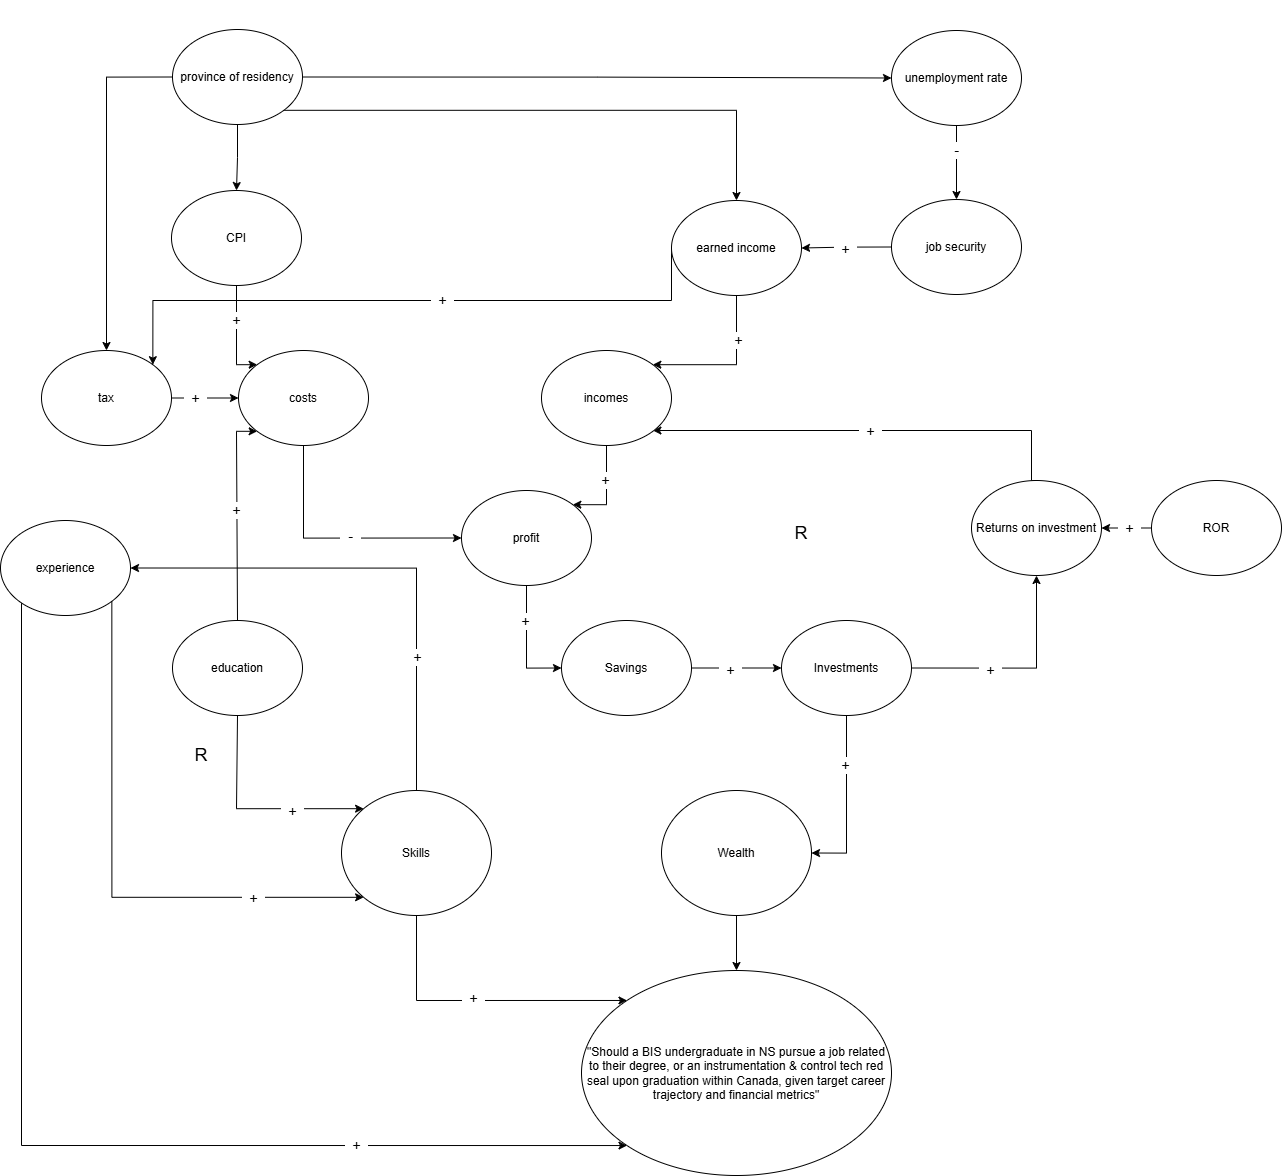

The diagram above was exported from draw.io. Its source (the exported page's mxGraphModel, read from the mxfile embedded in the PNG):
<mxGraphModel dx="2422" dy="1878" grid="1" gridSize="10" guides="1" tooltips="1" connect="1" arrows="1" fold="1" page="1" pageScale="1" pageWidth="850" pageHeight="1100" math="0" shadow="0">
  <root>
    <mxCell id="0" />
    <mxCell id="1" parent="0" />
    <mxCell id="7IYmsKS9_GZQrGyKpoKX-105" parent="1" style="ellipse;whiteSpace=wrap;html=1;" value="&quot;Should a BIS undergraduate in NS pursue a job related to their degree, or an instrumentation &amp;amp; control tech red seal upon graduation within Canada, given target career trajectory and financial metrics&quot;" vertex="1">
      <mxGeometry height="205" width="310" x="280" y="500" as="geometry" />
    </mxCell>
    <mxCell id="7IYmsKS9_GZQrGyKpoKX-106" edge="1" parent="1" source="7IYmsKS9_GZQrGyKpoKX-107" style="edgeStyle=orthogonalEdgeStyle;rounded=0;orthogonalLoop=1;jettySize=auto;html=1;exitX=0.5;exitY=1;exitDx=0;exitDy=0;" target="7IYmsKS9_GZQrGyKpoKX-105">
      <mxGeometry relative="1" as="geometry" />
    </mxCell>
    <mxCell id="7IYmsKS9_GZQrGyKpoKX-107" parent="1" style="ellipse;whiteSpace=wrap;html=1;" value="&lt;div&gt;Wealth&lt;/div&gt;" vertex="1">
      <mxGeometry height="125" width="150" x="360" y="320" as="geometry" />
    </mxCell>
    <mxCell id="7IYmsKS9_GZQrGyKpoKX-108" edge="1" parent="1" source="7IYmsKS9_GZQrGyKpoKX-110" style="edgeStyle=orthogonalEdgeStyle;rounded=0;orthogonalLoop=1;jettySize=auto;html=1;exitX=0.5;exitY=1;exitDx=0;exitDy=0;entryX=0;entryY=0;entryDx=0;entryDy=0;" target="7IYmsKS9_GZQrGyKpoKX-105">
      <mxGeometry relative="1" as="geometry">
        <Array as="points">
          <mxPoint x="115" y="530" />
        </Array>
      </mxGeometry>
    </mxCell>
    <mxCell id="7IYmsKS9_GZQrGyKpoKX-109" edge="1" parent="1" source="7IYmsKS9_GZQrGyKpoKX-110" style="edgeStyle=orthogonalEdgeStyle;rounded=0;orthogonalLoop=1;jettySize=auto;html=1;exitX=0.5;exitY=0;exitDx=0;exitDy=0;entryX=1;entryY=0.5;entryDx=0;entryDy=0;" target="7IYmsKS9_GZQrGyKpoKX-132">
      <mxGeometry relative="1" as="geometry" />
    </mxCell>
    <mxCell id="7IYmsKS9_GZQrGyKpoKX-110" parent="1" style="ellipse;whiteSpace=wrap;html=1;" value="&lt;div&gt;Skills&lt;/div&gt;" vertex="1">
      <mxGeometry height="125" width="150" x="40" y="320" as="geometry" />
    </mxCell>
    <mxCell id="7IYmsKS9_GZQrGyKpoKX-111" edge="1" parent="1" source="7IYmsKS9_GZQrGyKpoKX-113" style="edgeStyle=orthogonalEdgeStyle;rounded=0;orthogonalLoop=1;jettySize=auto;html=1;exitX=1;exitY=0.5;exitDx=0;exitDy=0;entryX=0;entryY=0.5;entryDx=0;entryDy=0;" target="7IYmsKS9_GZQrGyKpoKX-116">
      <mxGeometry relative="1" as="geometry" />
    </mxCell>
    <mxCell id="7IYmsKS9_GZQrGyKpoKX-113" parent="1" style="ellipse;whiteSpace=wrap;html=1;" value="Savings" vertex="1">
      <mxGeometry height="95" width="130" x="260" y="150" as="geometry" />
    </mxCell>
    <mxCell id="7IYmsKS9_GZQrGyKpoKX-114" edge="1" parent="1" source="7IYmsKS9_GZQrGyKpoKX-116" style="edgeStyle=orthogonalEdgeStyle;rounded=0;orthogonalLoop=1;jettySize=auto;html=1;exitX=0.5;exitY=1;exitDx=0;exitDy=0;entryX=1;entryY=0.5;entryDx=0;entryDy=0;" target="7IYmsKS9_GZQrGyKpoKX-107">
      <mxGeometry relative="1" as="geometry" />
    </mxCell>
    <mxCell id="7IYmsKS9_GZQrGyKpoKX-115" edge="1" parent="1" source="7IYmsKS9_GZQrGyKpoKX-116" style="edgeStyle=orthogonalEdgeStyle;rounded=0;orthogonalLoop=1;jettySize=auto;html=1;exitX=1;exitY=0.5;exitDx=0;exitDy=0;entryX=0.5;entryY=1;entryDx=0;entryDy=0;" target="7IYmsKS9_GZQrGyKpoKX-119">
      <mxGeometry relative="1" as="geometry" />
    </mxCell>
    <mxCell id="7IYmsKS9_GZQrGyKpoKX-116" parent="1" style="ellipse;whiteSpace=wrap;html=1;" value="Investments" vertex="1">
      <mxGeometry height="95" width="130" x="480" y="150" as="geometry" />
    </mxCell>
    <mxCell id="7IYmsKS9_GZQrGyKpoKX-117" parent="1" style="ellipse;whiteSpace=wrap;html=1;" value="profit" vertex="1">
      <mxGeometry height="95" width="130" x="160" y="20" as="geometry" />
    </mxCell>
    <mxCell id="7IYmsKS9_GZQrGyKpoKX-118" edge="1" parent="1" source="7IYmsKS9_GZQrGyKpoKX-119" style="edgeStyle=orthogonalEdgeStyle;rounded=0;orthogonalLoop=1;jettySize=auto;html=1;exitX=0.5;exitY=0;exitDx=0;exitDy=0;entryX=1;entryY=1;entryDx=0;entryDy=0;" target="7IYmsKS9_GZQrGyKpoKX-126">
      <mxGeometry relative="1" as="geometry">
        <Array as="points">
          <mxPoint x="730" y="10" />
          <mxPoint x="730" y="-40" />
          <mxPoint x="351" y="-40" />
        </Array>
      </mxGeometry>
    </mxCell>
    <mxCell id="7IYmsKS9_GZQrGyKpoKX-119" parent="1" style="ellipse;whiteSpace=wrap;html=1;" value="Returns on investment" vertex="1">
      <mxGeometry height="95" width="130" x="670" y="10" as="geometry" />
    </mxCell>
    <mxCell id="7IYmsKS9_GZQrGyKpoKX-120" edge="1" parent="1" source="7IYmsKS9_GZQrGyKpoKX-121" style="edgeStyle=orthogonalEdgeStyle;rounded=0;orthogonalLoop=1;jettySize=auto;html=1;exitX=0;exitY=0.5;exitDx=0;exitDy=0;entryX=1;entryY=0.5;entryDx=0;entryDy=0;" target="7IYmsKS9_GZQrGyKpoKX-119">
      <mxGeometry relative="1" as="geometry" />
    </mxCell>
    <mxCell id="7IYmsKS9_GZQrGyKpoKX-121" parent="1" style="ellipse;whiteSpace=wrap;html=1;" value="ROR" vertex="1">
      <mxGeometry height="95" width="130" x="850" y="10" as="geometry" />
    </mxCell>
    <mxCell id="7IYmsKS9_GZQrGyKpoKX-122" edge="1" parent="1" source="7IYmsKS9_GZQrGyKpoKX-117" style="edgeStyle=orthogonalEdgeStyle;rounded=0;orthogonalLoop=1;jettySize=auto;html=1;exitX=0.5;exitY=1;exitDx=0;exitDy=0;entryX=0;entryY=0.5;entryDx=0;entryDy=0;" target="7IYmsKS9_GZQrGyKpoKX-113">
      <mxGeometry relative="1" as="geometry" />
    </mxCell>
    <mxCell id="7IYmsKS9_GZQrGyKpoKX-123" edge="1" parent="1" source="7IYmsKS9_GZQrGyKpoKX-124" style="edgeStyle=orthogonalEdgeStyle;rounded=0;orthogonalLoop=1;jettySize=auto;html=1;exitX=0.5;exitY=1;exitDx=0;exitDy=0;entryX=0;entryY=0.5;entryDx=0;entryDy=0;" target="7IYmsKS9_GZQrGyKpoKX-117">
      <mxGeometry relative="1" as="geometry" />
    </mxCell>
    <mxCell id="7IYmsKS9_GZQrGyKpoKX-124" parent="1" style="ellipse;whiteSpace=wrap;html=1;" value="costs" vertex="1">
      <mxGeometry height="95" width="130" x="-63" y="-120" as="geometry" />
    </mxCell>
    <mxCell id="7IYmsKS9_GZQrGyKpoKX-125" edge="1" parent="1" source="7IYmsKS9_GZQrGyKpoKX-126" style="edgeStyle=orthogonalEdgeStyle;rounded=0;orthogonalLoop=1;jettySize=auto;html=1;exitX=0.5;exitY=1;exitDx=0;exitDy=0;entryX=1;entryY=0;entryDx=0;entryDy=0;" target="7IYmsKS9_GZQrGyKpoKX-117">
      <mxGeometry relative="1" as="geometry">
        <Array as="points">
          <mxPoint x="305" y="34" />
        </Array>
      </mxGeometry>
    </mxCell>
    <mxCell id="7IYmsKS9_GZQrGyKpoKX-126" parent="1" style="ellipse;whiteSpace=wrap;html=1;" value="incomes" vertex="1">
      <mxGeometry height="95" width="130" x="240" y="-120" as="geometry" />
    </mxCell>
    <mxCell id="7IYmsKS9_GZQrGyKpoKX-127" edge="1" parent="1" source="7IYmsKS9_GZQrGyKpoKX-132" style="edgeStyle=orthogonalEdgeStyle;rounded=0;orthogonalLoop=1;jettySize=auto;html=1;exitX=1;exitY=1;exitDx=0;exitDy=0;entryX=0;entryY=1;entryDx=0;entryDy=0;" target="7IYmsKS9_GZQrGyKpoKX-110">
      <mxGeometry relative="1" as="geometry">
        <Array as="points">
          <mxPoint x="-190" y="427" />
        </Array>
      </mxGeometry>
    </mxCell>
    <mxCell id="7IYmsKS9_GZQrGyKpoKX-128" edge="1" parent="1" source="7IYmsKS9_GZQrGyKpoKX-132" style="edgeStyle=orthogonalEdgeStyle;rounded=0;orthogonalLoop=1;jettySize=auto;html=1;exitX=0;exitY=1;exitDx=0;exitDy=0;entryX=0;entryY=1;entryDx=0;entryDy=0;" target="7IYmsKS9_GZQrGyKpoKX-105">
      <mxGeometry relative="1" as="geometry">
        <Array as="points">
          <mxPoint x="-280" y="675" />
        </Array>
      </mxGeometry>
    </mxCell>
    <mxCell id="7IYmsKS9_GZQrGyKpoKX-129" connectable="0" parent="7IYmsKS9_GZQrGyKpoKX-128" style="edgeLabel;html=1;align=center;verticalAlign=middle;resizable=0;points=[];" value="&lt;font style=&quot;font-size: 14px;&quot;&gt;&amp;nbsp; +&amp;nbsp;&amp;nbsp;&lt;/font&gt;" vertex="1">
      <mxGeometry relative="1" x="0.537" y="-1" as="geometry">
        <mxPoint x="-5" y="-2" as="offset" />
      </mxGeometry>
    </mxCell>
    <mxCell id="7IYmsKS9_GZQrGyKpoKX-130" connectable="0" parent="7IYmsKS9_GZQrGyKpoKX-128" style="edgeLabel;html=1;align=center;verticalAlign=middle;resizable=0;points=[];" value="&lt;font style=&quot;font-size: 14px;&quot;&gt;&amp;nbsp; +&amp;nbsp;&amp;nbsp;&lt;/font&gt;" vertex="1">
      <mxGeometry relative="1" x="0.537" y="-1" as="geometry">
        <mxPoint x="112" y="-149" as="offset" />
      </mxGeometry>
    </mxCell>
    <mxCell id="7IYmsKS9_GZQrGyKpoKX-131" connectable="0" parent="7IYmsKS9_GZQrGyKpoKX-128" style="edgeLabel;html=1;align=center;verticalAlign=middle;resizable=0;points=[];" value="&lt;font style=&quot;font-size: 14px;&quot;&gt;&amp;nbsp; +&amp;nbsp;&amp;nbsp;&lt;/font&gt;" vertex="1">
      <mxGeometry relative="1" x="0.537" y="-1" as="geometry">
        <mxPoint x="-108" y="-249" as="offset" />
      </mxGeometry>
    </mxCell>
    <mxCell id="7IYmsKS9_GZQrGyKpoKX-132" parent="1" style="ellipse;whiteSpace=wrap;html=1;" value="experience" vertex="1">
      <mxGeometry height="95" width="130" x="-301" y="50" as="geometry" />
    </mxCell>
    <mxCell id="7IYmsKS9_GZQrGyKpoKX-133" edge="1" parent="1" source="7IYmsKS9_GZQrGyKpoKX-135" style="edgeStyle=orthogonalEdgeStyle;rounded=0;orthogonalLoop=1;jettySize=auto;html=1;exitX=0.5;exitY=1;exitDx=0;exitDy=0;entryX=0;entryY=0;entryDx=0;entryDy=0;" target="7IYmsKS9_GZQrGyKpoKX-110">
      <mxGeometry relative="1" as="geometry">
        <Array as="points">
          <mxPoint x="-65" y="338" />
        </Array>
      </mxGeometry>
    </mxCell>
    <mxCell id="7IYmsKS9_GZQrGyKpoKX-134" edge="1" parent="1" source="7IYmsKS9_GZQrGyKpoKX-135" style="edgeStyle=orthogonalEdgeStyle;rounded=0;orthogonalLoop=1;jettySize=auto;html=1;exitX=0.5;exitY=0;exitDx=0;exitDy=0;entryX=0;entryY=1;entryDx=0;entryDy=0;" target="7IYmsKS9_GZQrGyKpoKX-124">
      <mxGeometry relative="1" as="geometry">
        <Array as="points">
          <mxPoint x="-65" y="-39" />
        </Array>
      </mxGeometry>
    </mxCell>
    <mxCell id="7IYmsKS9_GZQrGyKpoKX-135" parent="1" style="ellipse;whiteSpace=wrap;html=1;" value="education" vertex="1">
      <mxGeometry height="95" width="130" x="-129" y="150" as="geometry" />
    </mxCell>
    <mxCell id="7IYmsKS9_GZQrGyKpoKX-136" edge="1" parent="1" source="7IYmsKS9_GZQrGyKpoKX-137" style="edgeStyle=orthogonalEdgeStyle;rounded=0;orthogonalLoop=1;jettySize=auto;html=1;exitX=0.5;exitY=1;exitDx=0;exitDy=0;entryX=0;entryY=0;entryDx=0;entryDy=0;" target="7IYmsKS9_GZQrGyKpoKX-124">
      <mxGeometry relative="1" as="geometry">
        <Array as="points">
          <mxPoint x="-65" y="-106" />
        </Array>
      </mxGeometry>
    </mxCell>
    <mxCell id="7IYmsKS9_GZQrGyKpoKX-137" parent="1" style="ellipse;whiteSpace=wrap;html=1;" value="CPI" vertex="1">
      <mxGeometry height="95" width="130" x="-130" y="-280" as="geometry" />
    </mxCell>
    <mxCell id="7IYmsKS9_GZQrGyKpoKX-138" edge="1" parent="1" source="7IYmsKS9_GZQrGyKpoKX-139" style="edgeStyle=orthogonalEdgeStyle;rounded=0;orthogonalLoop=1;jettySize=auto;html=1;exitX=0.5;exitY=1;exitDx=0;exitDy=0;entryX=1;entryY=0;entryDx=0;entryDy=0;" target="7IYmsKS9_GZQrGyKpoKX-126">
      <mxGeometry relative="1" as="geometry">
        <Array as="points">
          <mxPoint x="435" y="-106" />
        </Array>
      </mxGeometry>
    </mxCell>
    <mxCell id="7IYmsKS9_GZQrGyKpoKX-170" edge="1" parent="1" source="7IYmsKS9_GZQrGyKpoKX-139" style="edgeStyle=orthogonalEdgeStyle;rounded=0;orthogonalLoop=1;jettySize=auto;html=1;exitX=0;exitY=0.5;exitDx=0;exitDy=0;entryX=1;entryY=0;entryDx=0;entryDy=0;" target="7IYmsKS9_GZQrGyKpoKX-151">
      <mxGeometry relative="1" as="geometry">
        <Array as="points">
          <mxPoint x="370" y="-170" />
          <mxPoint x="-149" y="-170" />
        </Array>
      </mxGeometry>
    </mxCell>
    <mxCell id="7IYmsKS9_GZQrGyKpoKX-139" parent="1" style="ellipse;whiteSpace=wrap;html=1;" value="earned income" vertex="1">
      <mxGeometry height="95" width="130" x="370" y="-270" as="geometry" />
    </mxCell>
    <mxCell id="7IYmsKS9_GZQrGyKpoKX-140" edge="1" parent="1" source="7IYmsKS9_GZQrGyKpoKX-141" style="edgeStyle=orthogonalEdgeStyle;rounded=0;orthogonalLoop=1;jettySize=auto;html=1;exitX=0;exitY=0.5;exitDx=0;exitDy=0;entryX=1;entryY=0.5;entryDx=0;entryDy=0;" target="7IYmsKS9_GZQrGyKpoKX-139">
      <mxGeometry relative="1" as="geometry" />
    </mxCell>
    <mxCell id="7IYmsKS9_GZQrGyKpoKX-141" parent="1" style="ellipse;whiteSpace=wrap;html=1;" value="job security" vertex="1">
      <mxGeometry height="95" width="130" x="590" y="-271" as="geometry" />
    </mxCell>
    <mxCell id="7IYmsKS9_GZQrGyKpoKX-142" edge="1" parent="1" source="7IYmsKS9_GZQrGyKpoKX-143" style="edgeStyle=orthogonalEdgeStyle;rounded=0;orthogonalLoop=1;jettySize=auto;html=1;exitX=0.5;exitY=1;exitDx=0;exitDy=0;entryX=0.5;entryY=0;entryDx=0;entryDy=0;" target="7IYmsKS9_GZQrGyKpoKX-141">
      <mxGeometry relative="1" as="geometry" />
    </mxCell>
    <mxCell id="7IYmsKS9_GZQrGyKpoKX-143" parent="1" style="ellipse;whiteSpace=wrap;html=1;" value="unemployment rate" vertex="1">
      <mxGeometry height="95" width="130" x="590" y="-440" as="geometry" />
    </mxCell>
    <mxCell id="7IYmsKS9_GZQrGyKpoKX-144" edge="1" parent="1" source="7IYmsKS9_GZQrGyKpoKX-148" style="edgeStyle=orthogonalEdgeStyle;rounded=0;orthogonalLoop=1;jettySize=auto;html=1;exitX=0.5;exitY=1;exitDx=0;exitDy=0;entryX=0.5;entryY=0;entryDx=0;entryDy=0;" target="7IYmsKS9_GZQrGyKpoKX-137">
      <mxGeometry relative="1" as="geometry" />
    </mxCell>
    <mxCell id="7IYmsKS9_GZQrGyKpoKX-145" edge="1" parent="1" source="7IYmsKS9_GZQrGyKpoKX-148" style="edgeStyle=orthogonalEdgeStyle;rounded=0;orthogonalLoop=1;jettySize=auto;html=1;exitX=1;exitY=0.5;exitDx=0;exitDy=0;entryX=0;entryY=0.5;entryDx=0;entryDy=0;" target="7IYmsKS9_GZQrGyKpoKX-143">
      <mxGeometry relative="1" as="geometry" />
    </mxCell>
    <mxCell id="7IYmsKS9_GZQrGyKpoKX-146" edge="1" parent="1" source="7IYmsKS9_GZQrGyKpoKX-148" style="edgeStyle=orthogonalEdgeStyle;rounded=0;orthogonalLoop=1;jettySize=auto;html=1;exitX=1;exitY=1;exitDx=0;exitDy=0;entryX=0.5;entryY=0;entryDx=0;entryDy=0;" target="7IYmsKS9_GZQrGyKpoKX-139">
      <mxGeometry relative="1" as="geometry" />
    </mxCell>
    <mxCell id="7IYmsKS9_GZQrGyKpoKX-147" edge="1" parent="1" source="7IYmsKS9_GZQrGyKpoKX-148" style="edgeStyle=orthogonalEdgeStyle;rounded=0;orthogonalLoop=1;jettySize=auto;html=1;exitX=0;exitY=0.5;exitDx=0;exitDy=0;entryX=0.5;entryY=0;entryDx=0;entryDy=0;" target="7IYmsKS9_GZQrGyKpoKX-151">
      <mxGeometry relative="1" as="geometry" />
    </mxCell>
    <mxCell id="7IYmsKS9_GZQrGyKpoKX-148" parent="1" style="ellipse;whiteSpace=wrap;html=1;" value="province of residency" vertex="1">
      <mxGeometry height="95" width="130" x="-129" y="-441" as="geometry" />
    </mxCell>
    <mxCell id="7IYmsKS9_GZQrGyKpoKX-149" parent="1" style="text;html=1;whiteSpace=wrap;strokeColor=none;fillColor=none;align=center;verticalAlign=middle;rounded=0;" value="&lt;font style=&quot;font-size: 18px;&quot;&gt;R&lt;/font&gt;" vertex="1">
      <mxGeometry height="30" width="60" x="470" y="48" as="geometry" />
    </mxCell>
    <mxCell id="7IYmsKS9_GZQrGyKpoKX-150" edge="1" parent="1" source="7IYmsKS9_GZQrGyKpoKX-151" style="edgeStyle=orthogonalEdgeStyle;rounded=0;orthogonalLoop=1;jettySize=auto;html=1;exitX=1;exitY=0.5;exitDx=0;exitDy=0;" target="7IYmsKS9_GZQrGyKpoKX-124">
      <mxGeometry relative="1" as="geometry" />
    </mxCell>
    <mxCell id="7IYmsKS9_GZQrGyKpoKX-151" parent="1" style="ellipse;whiteSpace=wrap;html=1;" value="tax" vertex="1">
      <mxGeometry height="95" width="130" x="-260" y="-120" as="geometry" />
    </mxCell>
    <mxCell id="7IYmsKS9_GZQrGyKpoKX-152" parent="1" style="text;html=1;whiteSpace=wrap;strokeColor=none;fillColor=none;align=center;verticalAlign=middle;rounded=0;" value="&lt;font style=&quot;font-size: 18px;&quot;&gt;R&lt;/font&gt;" vertex="1">
      <mxGeometry height="30" width="60" x="-130" y="270" as="geometry" />
    </mxCell>
    <mxCell id="7IYmsKS9_GZQrGyKpoKX-153" connectable="0" parent="1" style="edgeLabel;html=1;align=center;verticalAlign=middle;resizable=0;points=[];" value="&lt;font style=&quot;font-size: 14px;&quot;&gt;&amp;nbsp; +&amp;nbsp;&amp;nbsp;&lt;/font&gt;" vertex="1">
      <mxGeometry x="-10" y="340" as="geometry" />
    </mxCell>
    <mxCell id="7IYmsKS9_GZQrGyKpoKX-154" connectable="0" parent="1" style="edgeLabel;html=1;align=center;verticalAlign=middle;resizable=0;points=[];" value="&lt;font style=&quot;font-size: 14px;&quot;&gt;&amp;nbsp; +&amp;nbsp;&amp;nbsp;&lt;/font&gt;" vertex="1">
      <mxGeometry x="223" y="150" as="geometry" />
    </mxCell>
    <mxCell id="7IYmsKS9_GZQrGyKpoKX-155" connectable="0" parent="1" style="edgeLabel;html=1;align=center;verticalAlign=middle;resizable=0;points=[];" value="&lt;font style=&quot;font-size: 14px;&quot;&gt;&amp;nbsp; +&amp;nbsp;&amp;nbsp;&lt;/font&gt;" vertex="1">
      <mxGeometry x="115" y="186" as="geometry" />
    </mxCell>
    <mxCell id="7IYmsKS9_GZQrGyKpoKX-156" connectable="0" parent="1" style="edgeLabel;html=1;align=center;verticalAlign=middle;resizable=0;points=[];" value="&lt;font style=&quot;font-size: 14px;&quot;&gt;&amp;nbsp; +&amp;nbsp;&amp;nbsp;&lt;/font&gt;" vertex="1">
      <mxGeometry x="340" y="50" as="geometry">
        <mxPoint x="88" y="149" as="offset" />
      </mxGeometry>
    </mxCell>
    <mxCell id="7IYmsKS9_GZQrGyKpoKX-158" connectable="0" parent="1" style="edgeLabel;html=1;align=center;verticalAlign=middle;resizable=0;points=[];" value="&lt;font style=&quot;font-size: 14px;&quot;&gt;&amp;nbsp; +&amp;nbsp;&amp;nbsp;&lt;/font&gt;" vertex="1">
      <mxGeometry x="455" y="145" as="geometry">
        <mxPoint x="88" y="149" as="offset" />
      </mxGeometry>
    </mxCell>
    <mxCell id="7IYmsKS9_GZQrGyKpoKX-159" connectable="0" parent="1" style="edgeLabel;html=1;align=center;verticalAlign=middle;resizable=0;points=[];" value="&lt;font style=&quot;font-size: 14px;&quot;&gt;&amp;nbsp; +&amp;nbsp;&amp;nbsp;&lt;/font&gt;" vertex="1">
      <mxGeometry x="600" y="50" as="geometry">
        <mxPoint x="88" y="149" as="offset" />
      </mxGeometry>
    </mxCell>
    <mxCell id="7IYmsKS9_GZQrGyKpoKX-160" connectable="0" parent="1" style="edgeLabel;html=1;align=center;verticalAlign=middle;resizable=0;points=[];" value="&lt;font style=&quot;font-size: 14px;&quot;&gt;&amp;nbsp; +&amp;nbsp;&amp;nbsp;&lt;/font&gt;" vertex="1">
      <mxGeometry x="480" y="-189" as="geometry">
        <mxPoint x="88" y="149" as="offset" />
      </mxGeometry>
    </mxCell>
    <mxCell id="7IYmsKS9_GZQrGyKpoKX-161" connectable="0" parent="1" style="edgeLabel;html=1;align=center;verticalAlign=middle;resizable=0;points=[];" value="&lt;font style=&quot;font-size: 14px;&quot;&gt;&amp;nbsp; +&amp;nbsp;&amp;nbsp;&lt;/font&gt;" vertex="1">
      <mxGeometry x="215" y="-140" as="geometry">
        <mxPoint x="88" y="149" as="offset" />
      </mxGeometry>
    </mxCell>
    <mxCell id="7IYmsKS9_GZQrGyKpoKX-162" connectable="0" parent="1" style="edgeLabel;html=1;align=center;verticalAlign=middle;resizable=0;points=[];" value="&lt;font style=&quot;font-size: 14px;&quot;&gt;&amp;nbsp; +&amp;nbsp;&amp;nbsp;&lt;/font&gt;" vertex="1">
      <mxGeometry x="348" y="-280" as="geometry">
        <mxPoint x="88" y="149" as="offset" />
      </mxGeometry>
    </mxCell>
    <mxCell id="7IYmsKS9_GZQrGyKpoKX-163" connectable="0" parent="1" style="edgeLabel;html=1;align=center;verticalAlign=middle;resizable=0;points=[];" value="&lt;font style=&quot;font-size: 14px;&quot;&gt;&amp;nbsp; +&amp;nbsp;&amp;nbsp;&lt;/font&gt;" vertex="1">
      <mxGeometry x="455" y="-371" as="geometry">
        <mxPoint x="88" y="149" as="offset" />
      </mxGeometry>
    </mxCell>
    <mxCell id="7IYmsKS9_GZQrGyKpoKX-164" connectable="0" parent="1" style="edgeLabel;html=1;align=center;verticalAlign=middle;resizable=0;points=[];" value="&lt;font style=&quot;font-size: 14px;&quot;&gt;&amp;nbsp; -&amp;nbsp;&amp;nbsp;&lt;/font&gt;" vertex="1">
      <mxGeometry x="566" y="-470" as="geometry">
        <mxPoint x="88" y="149" as="offset" />
      </mxGeometry>
    </mxCell>
    <mxCell id="7IYmsKS9_GZQrGyKpoKX-165" connectable="0" parent="1" style="edgeLabel;html=1;align=center;verticalAlign=middle;resizable=0;points=[];" value="&lt;font style=&quot;font-size: 14px;&quot;&gt;&amp;nbsp; +&amp;nbsp;&amp;nbsp;&lt;/font&gt;" vertex="1">
      <mxGeometry x="-154" y="-300" as="geometry">
        <mxPoint x="88" y="149" as="offset" />
      </mxGeometry>
    </mxCell>
    <mxCell id="7IYmsKS9_GZQrGyKpoKX-166" connectable="0" parent="1" style="edgeLabel;html=1;align=center;verticalAlign=middle;resizable=0;points=[];" value="&lt;font style=&quot;font-size: 14px;&quot;&gt;&amp;nbsp; +&amp;nbsp;&amp;nbsp;&lt;/font&gt;" vertex="1">
      <mxGeometry x="-195" y="-222.5" as="geometry">
        <mxPoint x="88" y="149" as="offset" />
      </mxGeometry>
    </mxCell>
    <mxCell id="7IYmsKS9_GZQrGyKpoKX-167" connectable="0" parent="1" style="edgeLabel;html=1;align=center;verticalAlign=middle;resizable=0;points=[];" value="&lt;font style=&quot;font-size: 14px;&quot;&gt;&amp;nbsp; +&amp;nbsp;&amp;nbsp;&lt;/font&gt;" vertex="1">
      <mxGeometry x="-154" y="-110" as="geometry">
        <mxPoint x="88" y="149" as="offset" />
      </mxGeometry>
    </mxCell>
    <mxCell id="7IYmsKS9_GZQrGyKpoKX-168" connectable="0" parent="1" style="edgeLabel;html=1;align=center;verticalAlign=middle;resizable=0;points=[];" value="&lt;font style=&quot;font-size: 14px;&quot;&gt;&amp;nbsp; -&amp;nbsp;&amp;nbsp;&lt;/font&gt;" vertex="1">
      <mxGeometry x="-40" y="-84" as="geometry">
        <mxPoint x="88" y="149" as="offset" />
      </mxGeometry>
    </mxCell>
    <mxCell id="7IYmsKS9_GZQrGyKpoKX-169" connectable="0" parent="1" style="edgeLabel;html=1;align=center;verticalAlign=middle;resizable=0;points=[];" value="&lt;font style=&quot;font-size: 14px;&quot;&gt;&amp;nbsp; +&amp;nbsp;&amp;nbsp;&lt;/font&gt;" vertex="1">
      <mxGeometry x="739" y="-92" as="geometry">
        <mxPoint x="88" y="149" as="offset" />
      </mxGeometry>
    </mxCell>
    <mxCell id="7IYmsKS9_GZQrGyKpoKX-172" connectable="0" parent="1" style="edgeLabel;html=1;align=center;verticalAlign=middle;resizable=0;points=[];" value="&lt;font style=&quot;font-size: 14px;&quot;&gt;&amp;nbsp; +&amp;nbsp;&amp;nbsp;&lt;/font&gt;" vertex="1">
      <mxGeometry x="52" y="-320" as="geometry">
        <mxPoint x="88" y="149" as="offset" />
      </mxGeometry>
    </mxCell>
  </root>
</mxGraphModel>